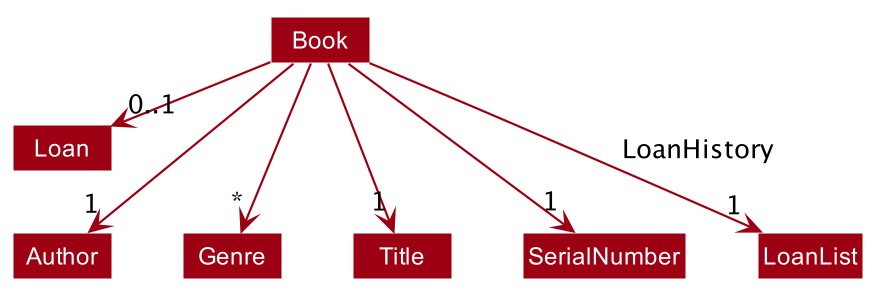

The diagram above was rendered by PlantUML. Its source (embedded in the PNG):
@startuml









skinparam BackgroundColor #FFFFFFF

skinparam Shadowing false

skinparam Class {
    FontColor #FFFFFF
    BorderThickness 1
    BorderColor #FFFFFF
    StereotypeFontColor #FFFFFF
    FontName Arial
}

skinparam Actor {
    BorderColor #000000
    Color #000000
    FontName Arial
}

skinparam Sequence {
    MessageAlign center
    BoxFontSize 15
    BoxPadding 0
    BoxFontColor #FFFFFF
    FontName Arial
}

skinparam Participant {
    FontColor #FFFFFFF
}

skinparam MinClassWidth 50
skinparam ParticipantPadding 10
skinparam Shadowing false
skinparam DefaultTextAlignment center
skinparam packageStyle Rectangle

hide footbox
hide members
hide circle
skinparam arrowThickness 1.1
skinparam arrowColor #9D0012
skinparam classBackgroundColor #9D0012

Book --> "*" Genre
Book --> "1" Title
Book --> "1" SerialNumber
Book --> "1" Author
Book -right-> "0..1" Loan
Book --> "1" LoanList : "LoanHistory"
Loan -down[hidden]> Author
@enduml